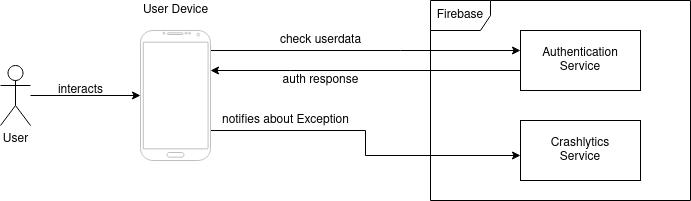

The diagram above was exported from draw.io. Its source (the exported page's mxGraphModel, read from the mxfile embedded in the PNG):
<mxGraphModel dx="2060" dy="1136" grid="1" gridSize="10" guides="1" tooltips="1" connect="1" arrows="1" fold="1" page="1" pageScale="1" pageWidth="850" pageHeight="1100" math="0" shadow="0">
  <root>
    <mxCell id="0" />
    <mxCell id="1" parent="0" />
    <mxCell id="LiS3yZoG4m30vS449pap-1" value="Firebase" style="shape=umlFrame;whiteSpace=wrap;html=1;" vertex="1" parent="1">
      <mxGeometry x="470" y="220" width="260" height="200" as="geometry" />
    </mxCell>
    <mxCell id="LiS3yZoG4m30vS449pap-10" style="edgeStyle=orthogonalEdgeStyle;rounded=0;orthogonalLoop=1;jettySize=auto;html=1;" edge="1" parent="1" source="LiS3yZoG4m30vS449pap-2" target="LiS3yZoG4m30vS449pap-3">
      <mxGeometry relative="1" as="geometry" />
    </mxCell>
    <mxCell id="LiS3yZoG4m30vS449pap-2" value="User" style="shape=umlActor;verticalLabelPosition=bottom;labelBackgroundColor=#ffffff;verticalAlign=top;html=1;" vertex="1" parent="1">
      <mxGeometry x="40" y="285" width="30" height="60" as="geometry" />
    </mxCell>
    <mxCell id="LiS3yZoG4m30vS449pap-15" style="edgeStyle=orthogonalEdgeStyle;rounded=0;orthogonalLoop=1;jettySize=auto;html=1;" edge="1" parent="1" source="LiS3yZoG4m30vS449pap-3" target="LiS3yZoG4m30vS449pap-13">
      <mxGeometry relative="1" as="geometry">
        <Array as="points">
          <mxPoint x="440" y="270" />
          <mxPoint x="440" y="270" />
        </Array>
      </mxGeometry>
    </mxCell>
    <mxCell id="LiS3yZoG4m30vS449pap-16" style="edgeStyle=orthogonalEdgeStyle;rounded=0;orthogonalLoop=1;jettySize=auto;html=1;" edge="1" parent="1" source="LiS3yZoG4m30vS449pap-3" target="LiS3yZoG4m30vS449pap-14">
      <mxGeometry relative="1" as="geometry">
        <Array as="points">
          <mxPoint x="405" y="350" />
          <mxPoint x="405" y="375" />
        </Array>
      </mxGeometry>
    </mxCell>
    <mxCell id="LiS3yZoG4m30vS449pap-3" value="" style="verticalLabelPosition=bottom;verticalAlign=top;html=1;shadow=0;dashed=0;strokeWidth=1;shape=mxgraph.android.phone2;strokeColor=#c0c0c0;" vertex="1" parent="1">
      <mxGeometry x="180" y="250" width="70" height="130" as="geometry" />
    </mxCell>
    <mxCell id="LiS3yZoG4m30vS449pap-4" value="User Device" style="text;html=1;align=center;verticalAlign=middle;resizable=0;points=[];autosize=1;" vertex="1" parent="1">
      <mxGeometry x="175" y="220" width="80" height="20" as="geometry" />
    </mxCell>
    <mxCell id="LiS3yZoG4m30vS449pap-11" value="interacts" style="text;html=1;align=center;verticalAlign=middle;resizable=0;points=[];autosize=1;" vertex="1" parent="1">
      <mxGeometry x="90" y="300" width="60" height="20" as="geometry" />
    </mxCell>
    <mxCell id="LiS3yZoG4m30vS449pap-22" style="edgeStyle=orthogonalEdgeStyle;rounded=0;orthogonalLoop=1;jettySize=auto;html=1;" edge="1" parent="1" source="LiS3yZoG4m30vS449pap-13" target="LiS3yZoG4m30vS449pap-3">
      <mxGeometry relative="1" as="geometry">
        <Array as="points">
          <mxPoint x="330" y="290" />
          <mxPoint x="330" y="290" />
        </Array>
      </mxGeometry>
    </mxCell>
    <mxCell id="LiS3yZoG4m30vS449pap-13" value="&lt;div&gt;Authentication&lt;/div&gt;&lt;div&gt;Service&lt;br&gt;&lt;/div&gt;" style="rounded=0;whiteSpace=wrap;html=1;" vertex="1" parent="1">
      <mxGeometry x="560" y="250" width="120" height="60" as="geometry" />
    </mxCell>
    <mxCell id="LiS3yZoG4m30vS449pap-14" value="&lt;div&gt;Crashlytics&lt;/div&gt;&lt;div&gt;Service&lt;br&gt;&lt;/div&gt;" style="rounded=0;whiteSpace=wrap;html=1;" vertex="1" parent="1">
      <mxGeometry x="560" y="340" width="120" height="60" as="geometry" />
    </mxCell>
    <mxCell id="LiS3yZoG4m30vS449pap-19" value="notifies about Exception" style="text;html=1;align=center;verticalAlign=middle;resizable=0;points=[];autosize=1;" vertex="1" parent="1">
      <mxGeometry x="255" y="330" width="140" height="20" as="geometry" />
    </mxCell>
    <mxCell id="LiS3yZoG4m30vS449pap-21" value="check userdata" style="text;html=1;align=center;verticalAlign=middle;resizable=0;points=[];autosize=1;" vertex="1" parent="1">
      <mxGeometry x="310" y="250" width="100" height="20" as="geometry" />
    </mxCell>
    <mxCell id="LiS3yZoG4m30vS449pap-23" value="auth response" style="text;html=1;align=center;verticalAlign=middle;resizable=0;points=[];autosize=1;" vertex="1" parent="1">
      <mxGeometry x="315" y="290" width="90" height="20" as="geometry" />
    </mxCell>
  </root>
</mxGraphModel>